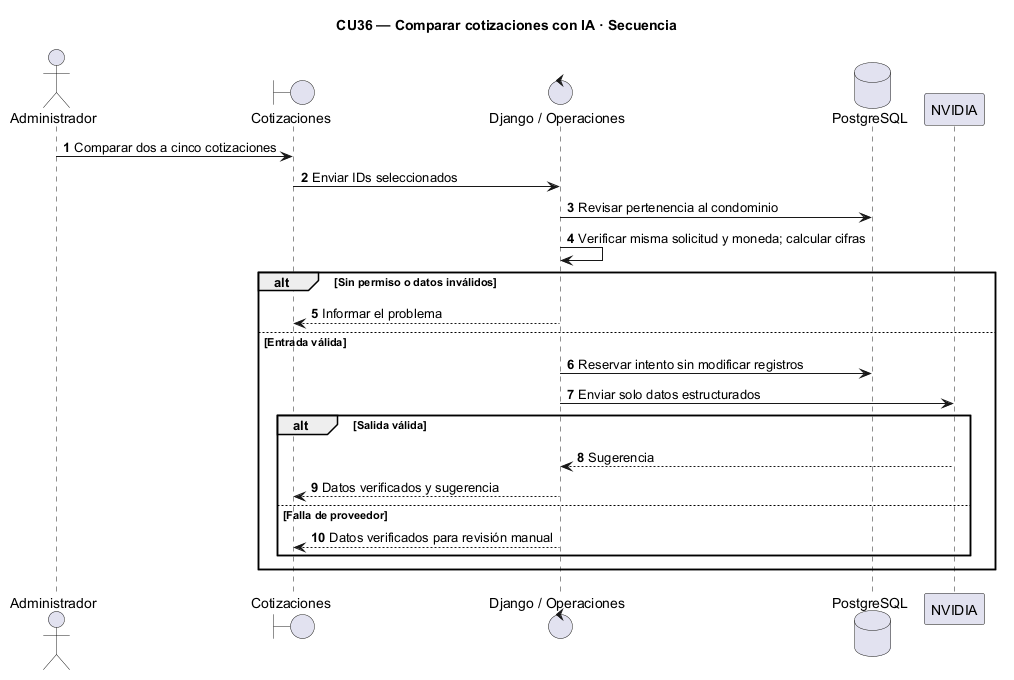

The diagram above was rendered by PlantUML. Its source (embedded in the PNG):
@startuml
skinparam backgroundColor white
skinparam shadowing false
title CU36 — Comparar cotizaciones con IA · Secuencia
autonumber
actor Administrador as A
boundary "Cotizaciones" as UI
control "Django / Operaciones" as API
database PostgreSQL as DB
participant NVIDIA as AI
A -> UI : Comparar dos a cinco cotizaciones
UI -> API : Enviar IDs seleccionados
API -> DB : Revisar pertenencia al condominio
API -> API : Verificar misma solicitud y moneda; calcular cifras
alt Sin permiso o datos inválidos
  API --> UI : Informar el problema
else Entrada válida
  API -> DB : Reservar intento sin modificar registros
  API -> AI : Enviar solo datos estructurados
  alt Salida válida
    AI --> API : Sugerencia
    API --> UI : Datos verificados y sugerencia
  else Falla de proveedor
    API --> UI : Datos verificados para revisión manual
  end
end
@enduml